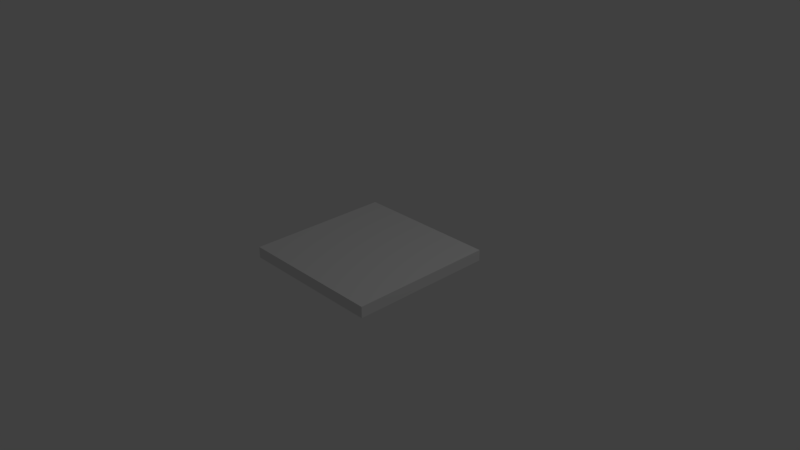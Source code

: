 # Source: colony_base.blend  (saved by Blender 2.79.0; exported with 4.5.12 LTS)
import bpy
from mathutils import Matrix  # noqa: F401  (used for matrix-valued properties, if any)

bpy.ops.wm.read_factory_settings(use_empty=True)
scene = bpy.context.scene
scene.name = 'Scene'

# ---- collections
col_collection_1 = bpy.data.collections.new('Collection 1'); scene.collection.children.link(col_collection_1)

# ---- materials (node trees are filled in below, after node groups)
mat_material = bpy.data.materials.new('Material')
mat_material.alpha_threshold = 0.0
mat_material.use_transparent_shadow = False
mat_material.roughness = 0.5
mat_material.line_color = (0.0, 0.0, 0.0, 1.0)

# ---- material node trees

# ---- world
world_world = bpy.data.worlds.new('World'); scene.world = world_world
world_world.color = (0.05088, 0.05088, 0.05088)
world_world.use_sun_shadow = False
world_world.sun_shadow_jitter_overblur = 0.0
world_world.cycles.sampling_method = 'MANUAL'

# ---- cameras
cam_camera = bpy.data.cameras.new('Camera')
cam_camera.clip_end = 100.0
cam_camera.lens = 35.0
cam_camera.sensor_width = 32.0
cam_camera.sensor_height = 18.0
cam_camera.ortho_scale = 7.314
cam_camera.dof.focus_distance = 0.0
cam_camera.dof.aperture_fstop = 128.0

# ---- lights
light_lamp = bpy.data.lights.new('Lamp', 'POINT')
light_lamp.transmission_factor = 0.0
light_lamp.cutoff_distance = 30.0
light_lamp.energy = 100.0
light_lamp.shadow_buffer_clip_start = 1.001
light_lamp.shadow_soft_size = 0.1
light_lamp.shadow_maximum_resolution = 0.006
light_lamp.use_absolute_resolution = True

# ---- meshes
me_cube = bpy.data.meshes.new('Cube')
me_cube.from_pydata([(1.0, 1.0, -1.0), (1.0, -1.0, -1.0), (-1.0, -1.0, -1.0), (-1.0, 1.0, -1.0), (1.0, 1.0, 1.0), (1.0, -1.0, 1.0), (-1.0, -1.0, 1.0), (-1.0, 1.0, 1.0)], [], [(0, 1, 2, 3), (4, 7, 6, 5), (0, 4, 5, 1), (1, 5, 6, 2), (2, 6, 7, 3), (4, 0, 3, 7)])
me_cube.materials.append(mat_material)
me_cube.use_remesh_preserve_volume = False
me_cube.use_remesh_preserve_attributes = False
me_cube.use_mirror_vertex_groups = False
me_cube.update()

# ---- objects
ob_cube = bpy.data.objects.new('Cube', me_cube)
ob_lamp = bpy.data.objects.new('Lamp', light_lamp)
ob_camera = bpy.data.objects.new('Camera', cam_camera)

# ---- transforms, parenting, visibility, modifiers, constraints
ob_cube.location = (0.0, 0.0, 0.0)
ob_cube.scale = (1.0, 1.0, 0.07618)
ob_cube.lock_rotations_4d = False
ob_cube.empty_display_type = 'ARROWS'
ob_cube.lineart.crease_threshold = 0.0
ob_lamp.location = (4.076, 1.005, 5.904)
ob_lamp.rotation_euler = (0.6503, 0.05522, 1.866)
ob_lamp.lock_rotations_4d = False
ob_lamp.empty_display_type = 'ARROWS'
ob_lamp.color = (0.0, 0.0, 0.0, 0.0)
ob_lamp.lineart.crease_threshold = 0.0
ob_camera.location = (7.481, -6.508, 5.344)
ob_camera.rotation_euler = (1.109, 0.0, 0.8149)
ob_camera.lock_rotations_4d = False
ob_camera.empty_display_type = 'ARROWS'
ob_camera.color = (0.0, 0.0, 0.0, 0.0)
ob_camera.display_type = 'WIRE'
ob_camera.lineart.crease_threshold = 0.0

# ---- collection membership
col_collection_1.objects.link(ob_cube)
col_collection_1.objects.link(ob_lamp)
col_collection_1.objects.link(ob_camera)

# ---- scene / render settings (as saved in the file)
scene.camera = ob_camera
scene.frame_start = 1; scene.frame_end = 250; scene.frame_set(1)
scene.render.engine = 'BLENDER_EEVEE_NEXT'
scene.render.resolution_percentage = 50
scene.render.dither_intensity = 0.0
scene.cycles.use_denoising = False
scene.cycles.samples = 128
scene.cycles.sampling_pattern = 'TABULATED_SOBOL'
scene.cycles.use_adaptive_sampling = False
scene.cycles.use_light_tree = False
scene.cycles.blur_glossy = 0.0
scene.cycles.sample_clamp_indirect = 0.0
scene.view_settings.view_transform = 'Standard'
bpy.context.view_layer.update()
